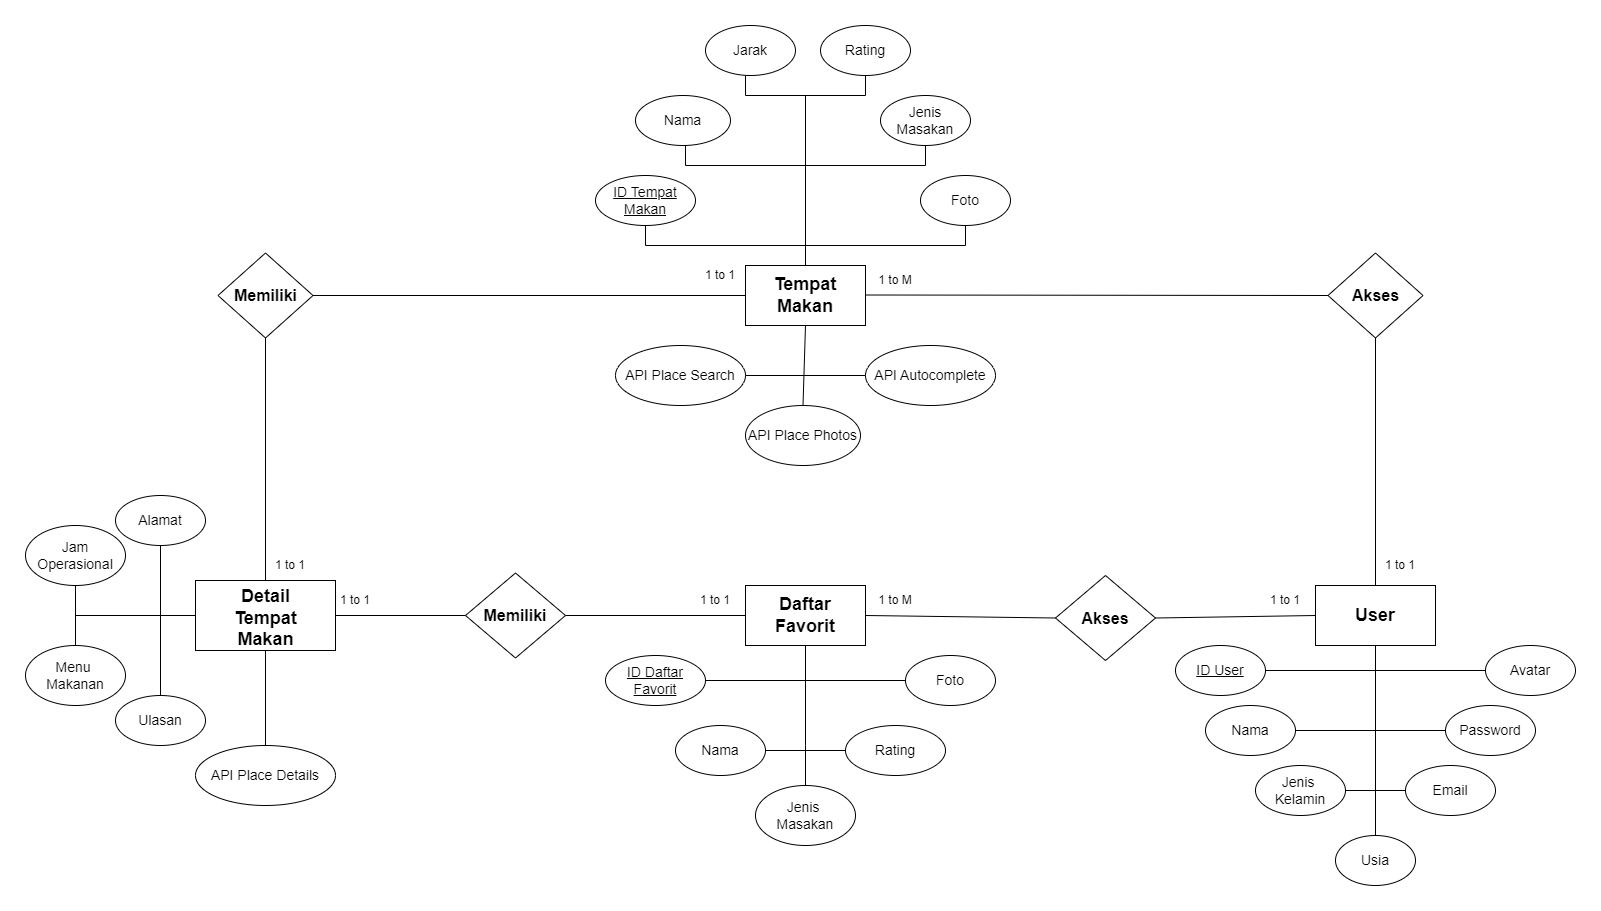

The diagram above was exported from draw.io. Its source (the exported page's mxGraphModel, read from the mxfile embedded in the PNG):
<mxGraphModel dx="2071" dy="641" grid="1" gridSize="10" guides="1" tooltips="1" connect="1" arrows="1" fold="1" page="1" pageScale="1" pageWidth="850" pageHeight="1100" math="0" shadow="0">
  <root>
    <mxCell id="0" />
    <mxCell id="1" parent="0" />
    <mxCell id="23H-HrzzopVKsnmBQZ6M-1" value="" style="rounded=0;whiteSpace=wrap;html=1;" vertex="1" parent="1">
      <mxGeometry x="480" y="360" width="120" height="60" as="geometry" />
    </mxCell>
    <mxCell id="23H-HrzzopVKsnmBQZ6M-2" value="&lt;font size=&quot;1&quot; style=&quot;&quot;&gt;&lt;b style=&quot;font-size: 18px;&quot;&gt;Tempat Makan&lt;/b&gt;&lt;/font&gt;" style="text;html=1;align=center;verticalAlign=middle;whiteSpace=wrap;rounded=0;" vertex="1" parent="1">
      <mxGeometry x="485" y="375" width="110" height="30" as="geometry" />
    </mxCell>
    <mxCell id="23H-HrzzopVKsnmBQZ6M-3" value="&lt;u style=&quot;font-size: 14px;&quot;&gt;ID Tempat Makan&lt;/u&gt;" style="ellipse;whiteSpace=wrap;html=1;fontSize=14;" vertex="1" parent="1">
      <mxGeometry x="330" y="270" width="100" height="50" as="geometry" />
    </mxCell>
    <mxCell id="23H-HrzzopVKsnmBQZ6M-4" value="Nama" style="ellipse;whiteSpace=wrap;html=1;fontSize=14;" vertex="1" parent="1">
      <mxGeometry x="370" y="190" width="95" height="50" as="geometry" />
    </mxCell>
    <mxCell id="23H-HrzzopVKsnmBQZ6M-5" value="Foto" style="ellipse;whiteSpace=wrap;html=1;fontSize=14;" vertex="1" parent="1">
      <mxGeometry x="655" y="270" width="90" height="50" as="geometry" />
    </mxCell>
    <mxCell id="23H-HrzzopVKsnmBQZ6M-6" value="Jarak" style="ellipse;whiteSpace=wrap;html=1;fontSize=14;" vertex="1" parent="1">
      <mxGeometry x="440" y="120" width="90" height="50" as="geometry" />
    </mxCell>
    <mxCell id="23H-HrzzopVKsnmBQZ6M-7" value="Rating" style="ellipse;whiteSpace=wrap;html=1;fontSize=14;" vertex="1" parent="1">
      <mxGeometry x="555" y="120" width="90" height="50" as="geometry" />
    </mxCell>
    <mxCell id="23H-HrzzopVKsnmBQZ6M-8" value="Jenis Masakan" style="ellipse;whiteSpace=wrap;html=1;fontSize=14;" vertex="1" parent="1">
      <mxGeometry x="615" y="190" width="90" height="50" as="geometry" />
    </mxCell>
    <mxCell id="23H-HrzzopVKsnmBQZ6M-9" value="" style="endArrow=none;html=1;rounded=0;entryX=0.5;entryY=1;entryDx=0;entryDy=0;exitX=0.5;exitY=1;exitDx=0;exitDy=0;" edge="1" parent="1" source="23H-HrzzopVKsnmBQZ6M-3" target="23H-HrzzopVKsnmBQZ6M-5">
      <mxGeometry width="50" height="50" relative="1" as="geometry">
        <mxPoint x="400" y="360" as="sourcePoint" />
        <mxPoint x="450" y="310" as="targetPoint" />
        <Array as="points">
          <mxPoint x="380" y="340" />
          <mxPoint x="700" y="340" />
        </Array>
      </mxGeometry>
    </mxCell>
    <mxCell id="23H-HrzzopVKsnmBQZ6M-11" value="" style="endArrow=none;html=1;rounded=0;entryX=0.5;entryY=1;entryDx=0;entryDy=0;exitX=0.5;exitY=1;exitDx=0;exitDy=0;fontSize=14;" edge="1" parent="1" target="23H-HrzzopVKsnmBQZ6M-8">
      <mxGeometry width="50" height="50" relative="1" as="geometry">
        <mxPoint x="420" y="240" as="sourcePoint" />
        <mxPoint x="740" y="240" as="targetPoint" />
        <Array as="points">
          <mxPoint x="420" y="260" />
          <mxPoint x="660" y="260" />
        </Array>
      </mxGeometry>
    </mxCell>
    <mxCell id="23H-HrzzopVKsnmBQZ6M-12" value="" style="endArrow=none;html=1;rounded=0;entryX=0.5;entryY=1;entryDx=0;entryDy=0;exitX=0.5;exitY=1;exitDx=0;exitDy=0;fontSize=14;" edge="1" parent="1" target="23H-HrzzopVKsnmBQZ6M-7">
      <mxGeometry width="50" height="50" relative="1" as="geometry">
        <mxPoint x="480" y="170" as="sourcePoint" />
        <mxPoint x="720" y="170" as="targetPoint" />
        <Array as="points">
          <mxPoint x="480" y="190" />
          <mxPoint x="600" y="190" />
        </Array>
      </mxGeometry>
    </mxCell>
    <mxCell id="23H-HrzzopVKsnmBQZ6M-13" value="" style="endArrow=none;html=1;rounded=0;exitX=0.5;exitY=0;exitDx=0;exitDy=0;" edge="1" parent="1" source="23H-HrzzopVKsnmBQZ6M-1">
      <mxGeometry width="50" height="50" relative="1" as="geometry">
        <mxPoint x="400" y="360" as="sourcePoint" />
        <mxPoint x="540" y="190" as="targetPoint" />
      </mxGeometry>
    </mxCell>
    <mxCell id="23H-HrzzopVKsnmBQZ6M-15" value="" style="rounded=0;whiteSpace=wrap;html=1;" vertex="1" parent="1">
      <mxGeometry x="-70" y="675" width="140" height="70" as="geometry" />
    </mxCell>
    <mxCell id="23H-HrzzopVKsnmBQZ6M-16" value="&lt;font style=&quot;font-size: 18px;&quot;&gt;&lt;b style=&quot;&quot;&gt;Detail&lt;/b&gt;&lt;/font&gt;&lt;div style=&quot;font-size: 18px;&quot;&gt;&lt;font style=&quot;font-size: 18px;&quot;&gt;&lt;b style=&quot;&quot;&gt;Tempat Makan&lt;/b&gt;&lt;/font&gt;&lt;/div&gt;" style="text;html=1;align=center;verticalAlign=middle;whiteSpace=wrap;rounded=0;" vertex="1" parent="1">
      <mxGeometry x="-62.5" y="695" width="125" height="35" as="geometry" />
    </mxCell>
    <mxCell id="23H-HrzzopVKsnmBQZ6M-17" value="&lt;b&gt;&lt;font style=&quot;font-size: 16px;&quot;&gt;Memiliki&lt;/font&gt;&lt;/b&gt;" style="rhombus;whiteSpace=wrap;html=1;" vertex="1" parent="1">
      <mxGeometry x="-47.5" y="347.5" width="95" height="85" as="geometry" />
    </mxCell>
    <mxCell id="23H-HrzzopVKsnmBQZ6M-18" value="" style="endArrow=none;html=1;rounded=0;exitX=1;exitY=0.5;exitDx=0;exitDy=0;entryX=0;entryY=0.5;entryDx=0;entryDy=0;" edge="1" parent="1" source="23H-HrzzopVKsnmBQZ6M-17" target="23H-HrzzopVKsnmBQZ6M-1">
      <mxGeometry width="50" height="50" relative="1" as="geometry">
        <mxPoint x="400" y="490" as="sourcePoint" />
        <mxPoint x="450" y="440" as="targetPoint" />
      </mxGeometry>
    </mxCell>
    <mxCell id="23H-HrzzopVKsnmBQZ6M-19" value="" style="endArrow=none;html=1;rounded=0;exitX=0.5;exitY=0;exitDx=0;exitDy=0;entryX=0.5;entryY=1;entryDx=0;entryDy=0;" edge="1" parent="1" source="23H-HrzzopVKsnmBQZ6M-15" target="23H-HrzzopVKsnmBQZ6M-17">
      <mxGeometry width="50" height="50" relative="1" as="geometry">
        <mxPoint x="45" y="400" as="sourcePoint" />
        <mxPoint x="490" y="400" as="targetPoint" />
      </mxGeometry>
    </mxCell>
    <mxCell id="23H-HrzzopVKsnmBQZ6M-20" value="" style="rounded=0;whiteSpace=wrap;html=1;" vertex="1" parent="1">
      <mxGeometry x="1050" y="680" width="120" height="60" as="geometry" />
    </mxCell>
    <mxCell id="23H-HrzzopVKsnmBQZ6M-21" value="&lt;b style=&quot;&quot;&gt;&lt;font style=&quot;font-size: 18px;&quot;&gt;User&lt;/font&gt;&lt;/b&gt;" style="text;html=1;align=center;verticalAlign=middle;whiteSpace=wrap;rounded=0;" vertex="1" parent="1">
      <mxGeometry x="1055" y="695" width="110" height="30" as="geometry" />
    </mxCell>
    <mxCell id="23H-HrzzopVKsnmBQZ6M-22" value="&lt;b style=&quot;font-size: 16px;&quot;&gt;Akses&lt;/b&gt;" style="rhombus;whiteSpace=wrap;html=1;fontSize=16;" vertex="1" parent="1">
      <mxGeometry x="1062.5" y="347.5" width="95" height="85" as="geometry" />
    </mxCell>
    <mxCell id="23H-HrzzopVKsnmBQZ6M-23" value="" style="endArrow=none;html=1;rounded=0;exitX=1;exitY=0.5;exitDx=0;exitDy=0;entryX=0;entryY=0.5;entryDx=0;entryDy=0;" edge="1" parent="1" target="23H-HrzzopVKsnmBQZ6M-22">
      <mxGeometry width="50" height="50" relative="1" as="geometry">
        <mxPoint x="600" y="389.5" as="sourcePoint" />
        <mxPoint x="1045" y="389.5" as="targetPoint" />
      </mxGeometry>
    </mxCell>
    <mxCell id="23H-HrzzopVKsnmBQZ6M-24" value="" style="endArrow=none;html=1;rounded=0;exitX=0.5;exitY=0;exitDx=0;exitDy=0;entryX=0.5;entryY=1;entryDx=0;entryDy=0;" edge="1" parent="1" source="23H-HrzzopVKsnmBQZ6M-20" target="23H-HrzzopVKsnmBQZ6M-22">
      <mxGeometry width="50" height="50" relative="1" as="geometry">
        <mxPoint x="610" y="399.5" as="sourcePoint" />
        <mxPoint x="1085" y="400" as="targetPoint" />
      </mxGeometry>
    </mxCell>
    <mxCell id="23H-HrzzopVKsnmBQZ6M-25" value="Alamat" style="ellipse;whiteSpace=wrap;html=1;fontSize=14;" vertex="1" parent="1">
      <mxGeometry x="-150" y="590" width="90" height="50" as="geometry" />
    </mxCell>
    <mxCell id="23H-HrzzopVKsnmBQZ6M-26" value="Jam Operasional" style="ellipse;whiteSpace=wrap;html=1;fontSize=14;" vertex="1" parent="1">
      <mxGeometry x="-240" y="620" width="100" height="60" as="geometry" />
    </mxCell>
    <mxCell id="23H-HrzzopVKsnmBQZ6M-27" value="Menu&amp;nbsp;&lt;div&gt;Makanan&lt;/div&gt;" style="ellipse;whiteSpace=wrap;html=1;fontSize=14;" vertex="1" parent="1">
      <mxGeometry x="-240" y="740" width="100" height="60" as="geometry" />
    </mxCell>
    <mxCell id="23H-HrzzopVKsnmBQZ6M-28" value="Ulasan" style="ellipse;whiteSpace=wrap;html=1;fontSize=14;" vertex="1" parent="1">
      <mxGeometry x="-150" y="790" width="90" height="50" as="geometry" />
    </mxCell>
    <mxCell id="23H-HrzzopVKsnmBQZ6M-29" value="" style="endArrow=none;html=1;rounded=0;exitX=0.5;exitY=1;exitDx=0;exitDy=0;entryX=0.5;entryY=0;entryDx=0;entryDy=0;fontSize=14;" edge="1" parent="1" source="23H-HrzzopVKsnmBQZ6M-25" target="23H-HrzzopVKsnmBQZ6M-28">
      <mxGeometry width="50" height="50" relative="1" as="geometry">
        <mxPoint x="120" y="490" as="sourcePoint" />
        <mxPoint x="170" y="440" as="targetPoint" />
      </mxGeometry>
    </mxCell>
    <mxCell id="23H-HrzzopVKsnmBQZ6M-30" value="" style="endArrow=none;html=1;rounded=0;exitX=0.5;exitY=1;exitDx=0;exitDy=0;entryX=0.5;entryY=0;entryDx=0;entryDy=0;fontSize=14;" edge="1" parent="1" source="23H-HrzzopVKsnmBQZ6M-26" target="23H-HrzzopVKsnmBQZ6M-27">
      <mxGeometry width="50" height="50" relative="1" as="geometry">
        <mxPoint x="-90" y="650" as="sourcePoint" />
        <mxPoint x="-90" y="800" as="targetPoint" />
      </mxGeometry>
    </mxCell>
    <mxCell id="23H-HrzzopVKsnmBQZ6M-31" value="" style="endArrow=none;html=1;rounded=0;exitX=0;exitY=0.5;exitDx=0;exitDy=0;fontSize=14;" edge="1" parent="1" source="23H-HrzzopVKsnmBQZ6M-15">
      <mxGeometry width="50" height="50" relative="1" as="geometry">
        <mxPoint x="-80" y="660" as="sourcePoint" />
        <mxPoint x="-190" y="710" as="targetPoint" />
      </mxGeometry>
    </mxCell>
    <mxCell id="23H-HrzzopVKsnmBQZ6M-32" value="&lt;u style=&quot;font-size: 14px;&quot;&gt;ID User&lt;/u&gt;" style="ellipse;whiteSpace=wrap;html=1;fontSize=14;" vertex="1" parent="1">
      <mxGeometry x="910" y="740" width="90" height="50" as="geometry" />
    </mxCell>
    <mxCell id="23H-HrzzopVKsnmBQZ6M-33" value="Nama" style="ellipse;whiteSpace=wrap;html=1;fontSize=14;" vertex="1" parent="1">
      <mxGeometry x="940" y="800" width="90" height="50" as="geometry" />
    </mxCell>
    <mxCell id="23H-HrzzopVKsnmBQZ6M-35" value="Password" style="ellipse;whiteSpace=wrap;html=1;fontSize=14;" vertex="1" parent="1">
      <mxGeometry x="1180" y="800" width="90" height="50" as="geometry" />
    </mxCell>
    <mxCell id="23H-HrzzopVKsnmBQZ6M-36" value="Avatar" style="ellipse;whiteSpace=wrap;html=1;fontSize=14;" vertex="1" parent="1">
      <mxGeometry x="1220" y="740" width="90" height="50" as="geometry" />
    </mxCell>
    <mxCell id="23H-HrzzopVKsnmBQZ6M-37" value="" style="endArrow=none;html=1;rounded=0;exitX=0.5;exitY=1;exitDx=0;exitDy=0;entryX=0.5;entryY=0;entryDx=0;entryDy=0;fontSize=14;" edge="1" parent="1" source="23H-HrzzopVKsnmBQZ6M-20" target="23H-HrzzopVKsnmBQZ6M-75">
      <mxGeometry width="50" height="50" relative="1" as="geometry">
        <mxPoint x="840" y="620" as="sourcePoint" />
        <mxPoint x="1110" y="920" as="targetPoint" />
      </mxGeometry>
    </mxCell>
    <mxCell id="23H-HrzzopVKsnmBQZ6M-38" value="" style="endArrow=none;html=1;rounded=0;exitX=1;exitY=0.5;exitDx=0;exitDy=0;entryX=0;entryY=0.5;entryDx=0;entryDy=0;fontSize=14;" edge="1" parent="1" source="23H-HrzzopVKsnmBQZ6M-32" target="23H-HrzzopVKsnmBQZ6M-36">
      <mxGeometry width="50" height="50" relative="1" as="geometry">
        <mxPoint x="1120" y="750" as="sourcePoint" />
        <mxPoint x="1120" y="850" as="targetPoint" />
      </mxGeometry>
    </mxCell>
    <mxCell id="23H-HrzzopVKsnmBQZ6M-39" value="" style="endArrow=none;html=1;rounded=0;exitX=1;exitY=0.5;exitDx=0;exitDy=0;entryX=0;entryY=0.5;entryDx=0;entryDy=0;fontSize=14;" edge="1" parent="1" source="23H-HrzzopVKsnmBQZ6M-33" target="23H-HrzzopVKsnmBQZ6M-35">
      <mxGeometry width="50" height="50" relative="1" as="geometry">
        <mxPoint x="1130" y="760" as="sourcePoint" />
        <mxPoint x="1130" y="860" as="targetPoint" />
      </mxGeometry>
    </mxCell>
    <mxCell id="23H-HrzzopVKsnmBQZ6M-40" value="" style="rounded=0;whiteSpace=wrap;html=1;" vertex="1" parent="1">
      <mxGeometry x="480" y="680" width="120" height="60" as="geometry" />
    </mxCell>
    <mxCell id="23H-HrzzopVKsnmBQZ6M-41" value="&lt;b style=&quot;&quot;&gt;&lt;font style=&quot;font-size: 18px;&quot;&gt;Daftar Favorit&lt;/font&gt;&lt;/b&gt;" style="text;html=1;align=center;verticalAlign=middle;whiteSpace=wrap;rounded=0;" vertex="1" parent="1">
      <mxGeometry x="485" y="695" width="110" height="30" as="geometry" />
    </mxCell>
    <mxCell id="23H-HrzzopVKsnmBQZ6M-42" value="" style="endArrow=none;html=1;rounded=0;entryX=0;entryY=0.5;entryDx=0;entryDy=0;exitX=1;exitY=0.5;exitDx=0;exitDy=0;" edge="1" parent="1" source="23H-HrzzopVKsnmBQZ6M-43" target="23H-HrzzopVKsnmBQZ6M-40">
      <mxGeometry width="50" height="50" relative="1" as="geometry">
        <mxPoint x="360" y="710" as="sourcePoint" />
        <mxPoint x="1410" y="320" as="targetPoint" />
      </mxGeometry>
    </mxCell>
    <mxCell id="23H-HrzzopVKsnmBQZ6M-43" value="&lt;b&gt;&lt;font style=&quot;font-size: 16px;&quot;&gt;Memiliki&lt;/font&gt;&lt;/b&gt;" style="rhombus;whiteSpace=wrap;html=1;" vertex="1" parent="1">
      <mxGeometry x="200" y="667.5" width="100" height="85" as="geometry" />
    </mxCell>
    <mxCell id="23H-HrzzopVKsnmBQZ6M-44" value="" style="endArrow=none;html=1;rounded=0;entryX=1;entryY=0.5;entryDx=0;entryDy=0;exitX=0;exitY=0.5;exitDx=0;exitDy=0;" edge="1" parent="1" source="23H-HrzzopVKsnmBQZ6M-43" target="23H-HrzzopVKsnmBQZ6M-15">
      <mxGeometry width="50" height="50" relative="1" as="geometry">
        <mxPoint x="370" y="720" as="sourcePoint" />
        <mxPoint x="500" y="720" as="targetPoint" />
      </mxGeometry>
    </mxCell>
    <mxCell id="23H-HrzzopVKsnmBQZ6M-45" value="&lt;b&gt;&lt;font style=&quot;font-size: 16px;&quot;&gt;Akses&lt;/font&gt;&lt;/b&gt;" style="rhombus;whiteSpace=wrap;html=1;" vertex="1" parent="1">
      <mxGeometry x="790" y="670" width="100" height="85" as="geometry" />
    </mxCell>
    <mxCell id="23H-HrzzopVKsnmBQZ6M-46" value="" style="endArrow=none;html=1;rounded=0;entryX=1;entryY=0.5;entryDx=0;entryDy=0;exitX=0;exitY=0.5;exitDx=0;exitDy=0;" edge="1" parent="1" source="23H-HrzzopVKsnmBQZ6M-45" target="23H-HrzzopVKsnmBQZ6M-40">
      <mxGeometry width="50" height="50" relative="1" as="geometry">
        <mxPoint x="330" y="720" as="sourcePoint" />
        <mxPoint x="490" y="720" as="targetPoint" />
      </mxGeometry>
    </mxCell>
    <mxCell id="23H-HrzzopVKsnmBQZ6M-47" value="" style="endArrow=none;html=1;rounded=0;entryX=1;entryY=0.5;entryDx=0;entryDy=0;exitX=0;exitY=0.5;exitDx=0;exitDy=0;" edge="1" parent="1" source="23H-HrzzopVKsnmBQZ6M-20" target="23H-HrzzopVKsnmBQZ6M-45">
      <mxGeometry width="50" height="50" relative="1" as="geometry">
        <mxPoint x="810" y="720" as="sourcePoint" />
        <mxPoint x="610" y="720" as="targetPoint" />
      </mxGeometry>
    </mxCell>
    <mxCell id="23H-HrzzopVKsnmBQZ6M-48" value="&lt;u style=&quot;font-size: 14px;&quot;&gt;ID Daftar Favorit&lt;/u&gt;" style="ellipse;whiteSpace=wrap;html=1;fontSize=14;" vertex="1" parent="1">
      <mxGeometry x="340" y="750" width="100" height="50" as="geometry" />
    </mxCell>
    <mxCell id="23H-HrzzopVKsnmBQZ6M-49" value="Nama" style="ellipse;whiteSpace=wrap;html=1;fontSize=14;" vertex="1" parent="1">
      <mxGeometry x="410" y="820" width="90" height="50" as="geometry" />
    </mxCell>
    <mxCell id="23H-HrzzopVKsnmBQZ6M-50" value="Rating" style="ellipse;whiteSpace=wrap;html=1;fontSize=14;" vertex="1" parent="1">
      <mxGeometry x="580" y="820" width="100" height="50" as="geometry" />
    </mxCell>
    <mxCell id="23H-HrzzopVKsnmBQZ6M-51" value="Foto" style="ellipse;whiteSpace=wrap;html=1;fontSize=14;" vertex="1" parent="1">
      <mxGeometry x="640" y="750" width="90" height="50" as="geometry" />
    </mxCell>
    <mxCell id="23H-HrzzopVKsnmBQZ6M-52" value="" style="endArrow=none;html=1;rounded=0;entryX=0;entryY=0.5;entryDx=0;entryDy=0;exitX=1;exitY=0.5;exitDx=0;exitDy=0;fontSize=14;" edge="1" parent="1" source="23H-HrzzopVKsnmBQZ6M-48" target="23H-HrzzopVKsnmBQZ6M-51">
      <mxGeometry width="50" height="50" relative="1" as="geometry">
        <mxPoint x="330" y="720" as="sourcePoint" />
        <mxPoint x="490" y="720" as="targetPoint" />
      </mxGeometry>
    </mxCell>
    <mxCell id="23H-HrzzopVKsnmBQZ6M-53" value="" style="endArrow=none;html=1;rounded=0;entryX=0;entryY=0.5;entryDx=0;entryDy=0;exitX=1;exitY=0.5;exitDx=0;exitDy=0;fontSize=14;" edge="1" parent="1" source="23H-HrzzopVKsnmBQZ6M-49" target="23H-HrzzopVKsnmBQZ6M-50">
      <mxGeometry width="50" height="50" relative="1" as="geometry">
        <mxPoint x="450" y="790" as="sourcePoint" />
        <mxPoint x="650" y="790" as="targetPoint" />
      </mxGeometry>
    </mxCell>
    <mxCell id="23H-HrzzopVKsnmBQZ6M-54" value="" style="endArrow=none;html=1;rounded=0;exitX=0.5;exitY=1;exitDx=0;exitDy=0;" edge="1" parent="1" source="23H-HrzzopVKsnmBQZ6M-40">
      <mxGeometry width="50" height="50" relative="1" as="geometry">
        <mxPoint x="460" y="800" as="sourcePoint" />
        <mxPoint x="540" y="840" as="targetPoint" />
      </mxGeometry>
    </mxCell>
    <mxCell id="23H-HrzzopVKsnmBQZ6M-55" value="API Place Search" style="ellipse;whiteSpace=wrap;html=1;fontSize=14;" vertex="1" parent="1">
      <mxGeometry x="350" y="440" width="130" height="60" as="geometry" />
    </mxCell>
    <mxCell id="23H-HrzzopVKsnmBQZ6M-56" value="API Place Photos" style="ellipse;whiteSpace=wrap;html=1;fontSize=14;" vertex="1" parent="1">
      <mxGeometry x="480" y="500" width="115" height="60" as="geometry" />
    </mxCell>
    <mxCell id="23H-HrzzopVKsnmBQZ6M-57" value="API Autocomplete" style="ellipse;whiteSpace=wrap;html=1;fontSize=14;" vertex="1" parent="1">
      <mxGeometry x="600" y="440" width="130" height="60" as="geometry" />
    </mxCell>
    <mxCell id="23H-HrzzopVKsnmBQZ6M-58" value="API Place Details" style="ellipse;whiteSpace=wrap;html=1;fontSize=14;" vertex="1" parent="1">
      <mxGeometry x="-70" y="840" width="140" height="60" as="geometry" />
    </mxCell>
    <mxCell id="23H-HrzzopVKsnmBQZ6M-60" value="" style="endArrow=none;html=1;rounded=0;exitX=0.5;exitY=0;exitDx=0;exitDy=0;entryX=0.5;entryY=1;entryDx=0;entryDy=0;" edge="1" parent="1" source="23H-HrzzopVKsnmBQZ6M-58" target="23H-HrzzopVKsnmBQZ6M-15">
      <mxGeometry width="50" height="50" relative="1" as="geometry">
        <mxPoint x="280" y="600" as="sourcePoint" />
        <mxPoint x="330" y="550" as="targetPoint" />
      </mxGeometry>
    </mxCell>
    <mxCell id="23H-HrzzopVKsnmBQZ6M-61" value="" style="endArrow=none;html=1;rounded=0;entryX=0.5;entryY=1;entryDx=0;entryDy=0;exitX=0.5;exitY=0;exitDx=0;exitDy=0;" edge="1" parent="1" source="23H-HrzzopVKsnmBQZ6M-56" target="23H-HrzzopVKsnmBQZ6M-1">
      <mxGeometry width="50" height="50" relative="1" as="geometry">
        <mxPoint x="280" y="600" as="sourcePoint" />
        <mxPoint x="330" y="550" as="targetPoint" />
      </mxGeometry>
    </mxCell>
    <mxCell id="23H-HrzzopVKsnmBQZ6M-62" value="" style="endArrow=none;html=1;rounded=0;entryX=1;entryY=0.5;entryDx=0;entryDy=0;exitX=0;exitY=0.5;exitDx=0;exitDy=0;fontSize=14;" edge="1" parent="1" source="23H-HrzzopVKsnmBQZ6M-57" target="23H-HrzzopVKsnmBQZ6M-55">
      <mxGeometry width="50" height="50" relative="1" as="geometry">
        <mxPoint x="550" y="490" as="sourcePoint" />
        <mxPoint x="550" y="430" as="targetPoint" />
      </mxGeometry>
    </mxCell>
    <mxCell id="23H-HrzzopVKsnmBQZ6M-63" value="1 to 1" style="text;html=1;align=center;verticalAlign=middle;whiteSpace=wrap;rounded=0;" vertex="1" parent="1">
      <mxGeometry x="425" y="355" width="60" height="30" as="geometry" />
    </mxCell>
    <mxCell id="23H-HrzzopVKsnmBQZ6M-64" value="1 to 1" style="text;html=1;align=center;verticalAlign=middle;whiteSpace=wrap;rounded=0;" vertex="1" parent="1">
      <mxGeometry x="-5" y="645" width="60" height="30" as="geometry" />
    </mxCell>
    <mxCell id="23H-HrzzopVKsnmBQZ6M-65" value="1 to 1" style="text;html=1;align=center;verticalAlign=middle;whiteSpace=wrap;rounded=0;" vertex="1" parent="1">
      <mxGeometry x="1105" y="645" width="60" height="30" as="geometry" />
    </mxCell>
    <mxCell id="23H-HrzzopVKsnmBQZ6M-66" value="1 to M" style="text;html=1;align=center;verticalAlign=middle;whiteSpace=wrap;rounded=0;" vertex="1" parent="1">
      <mxGeometry x="600" y="360" width="60" height="30" as="geometry" />
    </mxCell>
    <mxCell id="23H-HrzzopVKsnmBQZ6M-67" value="1 to 1" style="text;html=1;align=center;verticalAlign=middle;whiteSpace=wrap;rounded=0;" vertex="1" parent="1">
      <mxGeometry x="990" y="680" width="60" height="30" as="geometry" />
    </mxCell>
    <mxCell id="23H-HrzzopVKsnmBQZ6M-68" value="1 to 1" style="text;html=1;align=center;verticalAlign=middle;whiteSpace=wrap;rounded=0;" vertex="1" parent="1">
      <mxGeometry x="420" y="680" width="60" height="30" as="geometry" />
    </mxCell>
    <mxCell id="23H-HrzzopVKsnmBQZ6M-69" value="1 to 1" style="text;html=1;align=center;verticalAlign=middle;whiteSpace=wrap;rounded=0;" vertex="1" parent="1">
      <mxGeometry x="60" y="680" width="60" height="30" as="geometry" />
    </mxCell>
    <mxCell id="23H-HrzzopVKsnmBQZ6M-70" value="1 to M" style="text;html=1;align=center;verticalAlign=middle;whiteSpace=wrap;rounded=0;" vertex="1" parent="1">
      <mxGeometry x="600" y="680" width="60" height="30" as="geometry" />
    </mxCell>
    <mxCell id="23H-HrzzopVKsnmBQZ6M-71" value="Jenis&amp;nbsp;&lt;div&gt;Masakan&lt;/div&gt;" style="ellipse;whiteSpace=wrap;html=1;fontSize=14;" vertex="1" parent="1">
      <mxGeometry x="490" y="880" width="100" height="60" as="geometry" />
    </mxCell>
    <mxCell id="23H-HrzzopVKsnmBQZ6M-72" value="" style="endArrow=none;html=1;rounded=0;exitX=0.5;exitY=0;exitDx=0;exitDy=0;fontSize=14;" edge="1" parent="1" source="23H-HrzzopVKsnmBQZ6M-71">
      <mxGeometry width="50" height="50" relative="1" as="geometry">
        <mxPoint x="320" y="860" as="sourcePoint" />
        <mxPoint x="540" y="840" as="targetPoint" />
      </mxGeometry>
    </mxCell>
    <mxCell id="23H-HrzzopVKsnmBQZ6M-74" value="Jenis&amp;nbsp;&lt;div&gt;Kelamin&lt;/div&gt;" style="ellipse;whiteSpace=wrap;html=1;fontSize=14;" vertex="1" parent="1">
      <mxGeometry x="990" y="860" width="90" height="50" as="geometry" />
    </mxCell>
    <mxCell id="23H-HrzzopVKsnmBQZ6M-75" value="Usia" style="ellipse;whiteSpace=wrap;html=1;fontSize=14;" vertex="1" parent="1">
      <mxGeometry x="1070" y="930" width="80" height="50" as="geometry" />
    </mxCell>
    <mxCell id="23H-HrzzopVKsnmBQZ6M-76" value="Email" style="ellipse;whiteSpace=wrap;html=1;fontSize=14;" vertex="1" parent="1">
      <mxGeometry x="1140" y="860" width="90" height="50" as="geometry" />
    </mxCell>
    <mxCell id="23H-HrzzopVKsnmBQZ6M-77" value="" style="endArrow=none;html=1;rounded=0;exitX=1;exitY=0.5;exitDx=0;exitDy=0;fontSize=14;" edge="1" parent="1" source="23H-HrzzopVKsnmBQZ6M-74" target="23H-HrzzopVKsnmBQZ6M-76">
      <mxGeometry width="50" height="50" relative="1" as="geometry">
        <mxPoint x="1040" y="830" as="sourcePoint" />
        <mxPoint x="1190" y="830" as="targetPoint" />
      </mxGeometry>
    </mxCell>
  </root>
</mxGraphModel>